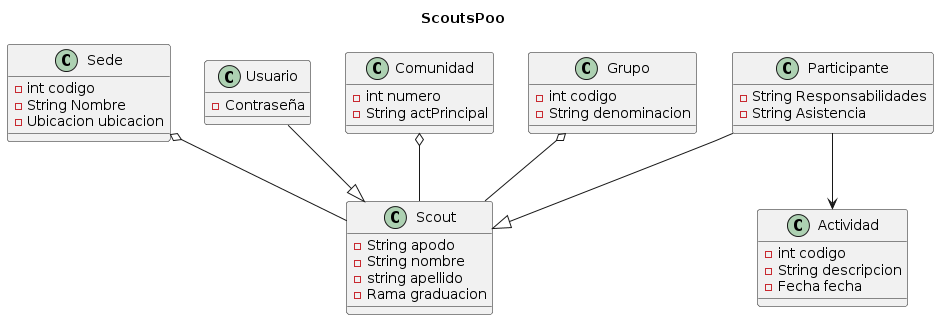

The diagram above was rendered by PlantUML. Its source (embedded in the PNG):
@startuml
title ScoutsPoo

class Scout {
-String apodo
-String nombre
-string apellido
-Rama graduacion

}

class Sede{
-int codigo
-String Nombre
-Ubicacion ubicacion
}

class Participante {
-String Responsabilidades
-String Asistencia
}

class Usuario{
-Contraseña
}

class Comunidad{
-int numero
-String actPrincipal
}

class Grupo{
-int codigo
-String denominacion
}

class Actividad{
-int codigo
-String descripcion
-Fecha fecha
}
Usuario --|> Scout
Participante --|> Scout
Participante --> Actividad
Sede o--Scout
Grupo o--Scout
Comunidad o--Scout
@enduml